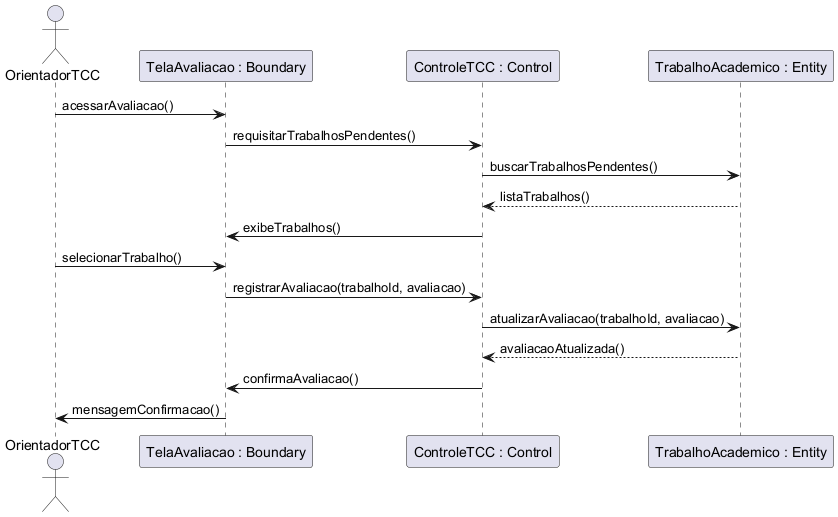

The diagram above was rendered by PlantUML. Its source (embedded in the PNG):
@startuml
'title UC012 - Avaliar Trabalho Acadêmico
actor OrientadorTCC
participant "TelaAvaliacao : Boundary" as Tela
participant "ControleTCC : Control" as Controle
participant "TrabalhoAcademico : Entity" as Trabalho

OrientadorTCC -> Tela : acessarAvaliacao()
Tela -> Controle : requisitarTrabalhosPendentes()
Controle -> Trabalho : buscarTrabalhosPendentes()
Trabalho --> Controle : listaTrabalhos()
Controle -> Tela : exibeTrabalhos()
OrientadorTCC -> Tela : selecionarTrabalho()
Tela -> Controle : registrarAvaliacao(trabalhoId, avaliacao)
Controle -> Trabalho : atualizarAvaliacao(trabalhoId, avaliacao)
Trabalho --> Controle : avaliacaoAtualizada()
Controle -> Tela : confirmaAvaliacao()
Tela -> OrientadorTCC : mensagemConfirmacao()
@enduml